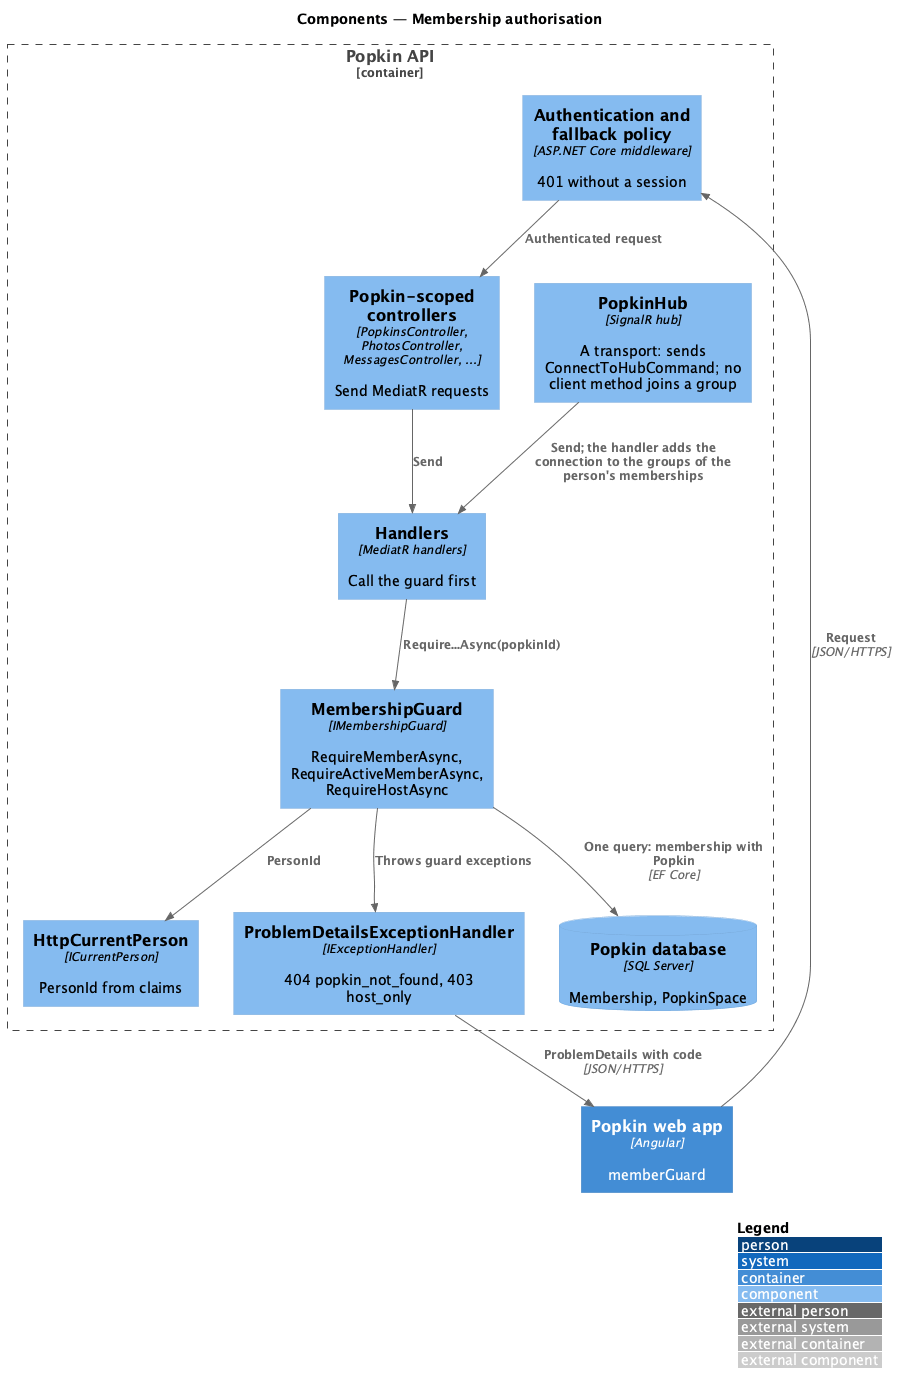

The diagram above was rendered by PlantUML. Its source (embedded in the PNG):
@startuml
!include <C4/C4_Component>
LAYOUT_WITH_LEGEND()
title Components — Membership authorisation

Container(spa, "Popkin web app", "Angular", "memberGuard")
Container_Boundary(api, "Popkin API") {
  Component(auth, "Authentication and fallback policy", "ASP.NET Core middleware", "401 without a session")
  Component(ctrls, "Popkin-scoped controllers", "PopkinsController, PhotosController, MessagesController, ...", "Send MediatR requests")
  Component(hub, "PopkinHub", "SignalR hub", "A transport: sends ConnectToHubCommand; no client method joins a group")
  Component(handlers, "Handlers", "MediatR handlers", "Call the guard first")
  Component(guard, "MembershipGuard", "IMembershipGuard", "RequireMemberAsync, RequireActiveMemberAsync, RequireHostAsync")
  Component(current, "HttpCurrentPerson", "ICurrentPerson", "PersonId from claims")
  Component(errors, "ProblemDetailsExceptionHandler", "IExceptionHandler", "404 popkin_not_found, 403 host_only")
  ComponentDb(db, "Popkin database", "SQL Server", "Membership, PopkinSpace")
}
Rel(spa, auth, "Request", "JSON/HTTPS")
Rel(auth, ctrls, "Authenticated request")
Rel(ctrls, handlers, "Send")
Rel(hub, handlers, "Send; the handler adds the connection to the groups of the person's memberships")
Rel(handlers, guard, "Require...Async(popkinId)")
Rel(guard, current, "PersonId")
Rel(guard, db, "One query: membership with Popkin", "EF Core")
Rel(guard, errors, "Throws guard exceptions")
Rel(errors, spa, "ProblemDetails with code", "JSON/HTTPS")
@enduml